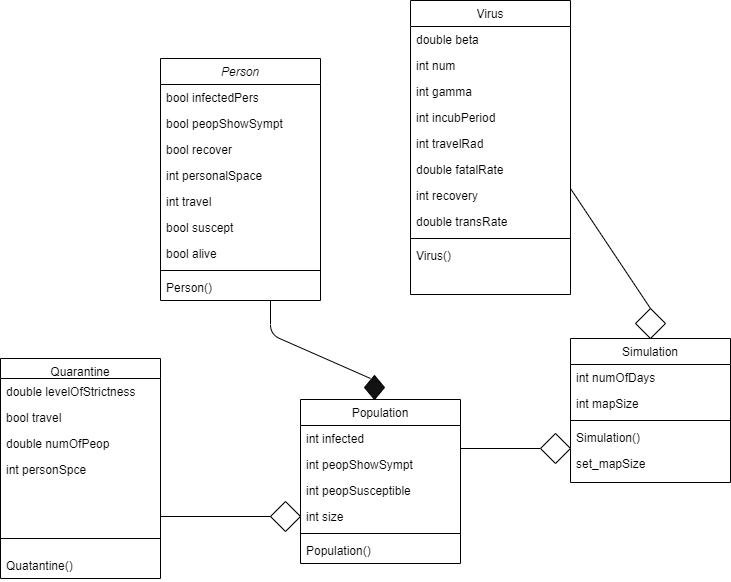

The diagram above was exported from draw.io. Its source (the exported page's mxGraphModel, read from the mxfile embedded in the PNG):
<mxGraphModel dx="1102" dy="614" grid="1" gridSize="10" guides="1" tooltips="1" connect="1" arrows="1" fold="1" page="1" pageScale="1" pageWidth="827" pageHeight="1169" math="0" shadow="0">
  <root>
    <mxCell id="WIyWlLk6GJQsqaUBKTNV-0" />
    <mxCell id="WIyWlLk6GJQsqaUBKTNV-1" parent="WIyWlLk6GJQsqaUBKTNV-0" />
    <mxCell id="zkfFHV4jXpPFQw0GAbJ--12" value="" style="endArrow=block;endSize=10;endFill=0;shadow=0;strokeWidth=1;rounded=0;edgeStyle=elbowEdgeStyle;elbow=vertical;entryX=0;entryY=0.5;entryDx=0;entryDy=0;" parent="WIyWlLk6GJQsqaUBKTNV-1" source="zkfFHV4jXpPFQw0GAbJ--6" target="fw3_G1Lv1hw6Thv5prhZ-9" edge="1">
      <mxGeometry width="160" relative="1" as="geometry">
        <mxPoint x="200" y="203" as="sourcePoint" />
        <mxPoint x="200" y="203" as="targetPoint" />
        <Array as="points">
          <mxPoint x="330" y="538" />
          <mxPoint x="160" y="240" />
          <mxPoint x="110" y="351" />
        </Array>
      </mxGeometry>
    </mxCell>
    <mxCell id="fw3_G1Lv1hw6Thv5prhZ-3" value="Quatantine()" style="text;align=left;verticalAlign=top;spacingLeft=4;spacingRight=4;overflow=hidden;rotatable=0;points=[[0,0.5],[1,0.5]];portConstraint=eastwest;" vertex="1" parent="WIyWlLk6GJQsqaUBKTNV-1">
      <mxGeometry x="50" y="574" width="160" height="26" as="geometry" />
    </mxCell>
    <mxCell id="zkfFHV4jXpPFQw0GAbJ--6" value="Quarantine" style="swimlane;fontStyle=0;align=center;verticalAlign=top;childLayout=stackLayout;horizontal=1;startSize=20;horizontalStack=0;resizeParent=1;resizeLast=0;collapsible=1;marginBottom=0;rounded=0;shadow=0;strokeWidth=1;" parent="WIyWlLk6GJQsqaUBKTNV-1" vertex="1">
      <mxGeometry x="50" y="380" width="160" height="220" as="geometry">
        <mxRectangle x="130" y="380" width="160" height="26" as="alternateBounds" />
      </mxGeometry>
    </mxCell>
    <mxCell id="zkfFHV4jXpPFQw0GAbJ--8" value="double levelOfStrictness" style="text;align=left;verticalAlign=top;spacingLeft=4;spacingRight=4;overflow=hidden;rotatable=0;points=[[0,0.5],[1,0.5]];portConstraint=eastwest;rounded=0;shadow=0;html=0;" parent="zkfFHV4jXpPFQw0GAbJ--6" vertex="1">
      <mxGeometry y="20" width="160" height="26" as="geometry" />
    </mxCell>
    <mxCell id="zkfFHV4jXpPFQw0GAbJ--11" value="bool travel" style="text;align=left;verticalAlign=top;spacingLeft=4;spacingRight=4;overflow=hidden;rotatable=0;points=[[0,0.5],[1,0.5]];portConstraint=eastwest;" parent="zkfFHV4jXpPFQw0GAbJ--6" vertex="1">
      <mxGeometry y="46" width="160" height="26" as="geometry" />
    </mxCell>
    <mxCell id="zkfFHV4jXpPFQw0GAbJ--7" value="double numOfPeop" style="text;align=left;verticalAlign=top;spacingLeft=4;spacingRight=4;overflow=hidden;rotatable=0;points=[[0,0.5],[1,0.5]];portConstraint=eastwest;" parent="zkfFHV4jXpPFQw0GAbJ--6" vertex="1">
      <mxGeometry y="72" width="160" height="26" as="geometry" />
    </mxCell>
    <mxCell id="fw3_G1Lv1hw6Thv5prhZ-6" value="int personSpce" style="text;align=left;verticalAlign=top;spacingLeft=4;spacingRight=4;overflow=hidden;rotatable=0;points=[[0,0.5],[1,0.5]];portConstraint=eastwest;" vertex="1" parent="zkfFHV4jXpPFQw0GAbJ--6">
      <mxGeometry y="98" width="160" height="26" as="geometry" />
    </mxCell>
    <mxCell id="zkfFHV4jXpPFQw0GAbJ--13" value="Population" style="swimlane;fontStyle=0;align=center;verticalAlign=top;childLayout=stackLayout;horizontal=1;startSize=26;horizontalStack=0;resizeParent=1;resizeLast=0;collapsible=1;marginBottom=0;rounded=0;shadow=0;strokeWidth=1;" parent="WIyWlLk6GJQsqaUBKTNV-1" vertex="1">
      <mxGeometry x="350" y="421" width="160" height="164" as="geometry">
        <mxRectangle x="340" y="380" width="170" height="26" as="alternateBounds" />
      </mxGeometry>
    </mxCell>
    <mxCell id="zkfFHV4jXpPFQw0GAbJ--14" value="int infected" style="text;align=left;verticalAlign=top;spacingLeft=4;spacingRight=4;overflow=hidden;rotatable=0;points=[[0,0.5],[1,0.5]];portConstraint=eastwest;" parent="zkfFHV4jXpPFQw0GAbJ--13" vertex="1">
      <mxGeometry y="26" width="160" height="26" as="geometry" />
    </mxCell>
    <mxCell id="fw3_G1Lv1hw6Thv5prhZ-7" value="int peopShowSympt" style="text;align=left;verticalAlign=top;spacingLeft=4;spacingRight=4;overflow=hidden;rotatable=0;points=[[0,0.5],[1,0.5]];portConstraint=eastwest;" vertex="1" parent="zkfFHV4jXpPFQw0GAbJ--13">
      <mxGeometry y="52" width="160" height="26" as="geometry" />
    </mxCell>
    <mxCell id="fw3_G1Lv1hw6Thv5prhZ-8" value="int peopSusceptible" style="text;align=left;verticalAlign=top;spacingLeft=4;spacingRight=4;overflow=hidden;rotatable=0;points=[[0,0.5],[1,0.5]];portConstraint=eastwest;" vertex="1" parent="zkfFHV4jXpPFQw0GAbJ--13">
      <mxGeometry y="78" width="160" height="26" as="geometry" />
    </mxCell>
    <mxCell id="fw3_G1Lv1hw6Thv5prhZ-9" value="int size" style="text;align=left;verticalAlign=top;spacingLeft=4;spacingRight=4;overflow=hidden;rotatable=0;points=[[0,0.5],[1,0.5]];portConstraint=eastwest;" vertex="1" parent="zkfFHV4jXpPFQw0GAbJ--13">
      <mxGeometry y="104" width="160" height="26" as="geometry" />
    </mxCell>
    <mxCell id="zkfFHV4jXpPFQw0GAbJ--15" value="" style="line;html=1;strokeWidth=1;align=left;verticalAlign=middle;spacingTop=-1;spacingLeft=3;spacingRight=3;rotatable=0;labelPosition=right;points=[];portConstraint=eastwest;" parent="zkfFHV4jXpPFQw0GAbJ--13" vertex="1">
      <mxGeometry y="130" width="160" height="8" as="geometry" />
    </mxCell>
    <mxCell id="fw3_G1Lv1hw6Thv5prhZ-11" value="Population()" style="text;align=left;verticalAlign=top;spacingLeft=4;spacingRight=4;overflow=hidden;rotatable=0;points=[[0,0.5],[1,0.5]];portConstraint=eastwest;" vertex="1" parent="zkfFHV4jXpPFQw0GAbJ--13">
      <mxGeometry y="138" width="160" height="26" as="geometry" />
    </mxCell>
    <mxCell id="zkfFHV4jXpPFQw0GAbJ--0" value="Person" style="swimlane;fontStyle=2;align=center;verticalAlign=top;childLayout=stackLayout;horizontal=1;startSize=26;horizontalStack=0;resizeParent=1;resizeLast=0;collapsible=1;marginBottom=0;rounded=0;shadow=0;strokeWidth=1;" parent="WIyWlLk6GJQsqaUBKTNV-1" vertex="1">
      <mxGeometry x="210" y="80" width="160" height="242" as="geometry">
        <mxRectangle x="230" y="140" width="160" height="26" as="alternateBounds" />
      </mxGeometry>
    </mxCell>
    <mxCell id="zkfFHV4jXpPFQw0GAbJ--1" value="bool infectedPers" style="text;align=left;verticalAlign=top;spacingLeft=4;spacingRight=4;overflow=hidden;rotatable=0;points=[[0,0.5],[1,0.5]];portConstraint=eastwest;" parent="zkfFHV4jXpPFQw0GAbJ--0" vertex="1">
      <mxGeometry y="26" width="160" height="26" as="geometry" />
    </mxCell>
    <mxCell id="zkfFHV4jXpPFQw0GAbJ--2" value="bool peopShowSympt" style="text;align=left;verticalAlign=top;spacingLeft=4;spacingRight=4;overflow=hidden;rotatable=0;points=[[0,0.5],[1,0.5]];portConstraint=eastwest;rounded=0;shadow=0;html=0;" parent="zkfFHV4jXpPFQw0GAbJ--0" vertex="1">
      <mxGeometry y="52" width="160" height="26" as="geometry" />
    </mxCell>
    <mxCell id="zkfFHV4jXpPFQw0GAbJ--3" value="bool recover" style="text;align=left;verticalAlign=top;spacingLeft=4;spacingRight=4;overflow=hidden;rotatable=0;points=[[0,0.5],[1,0.5]];portConstraint=eastwest;rounded=0;shadow=0;html=0;" parent="zkfFHV4jXpPFQw0GAbJ--0" vertex="1">
      <mxGeometry y="78" width="160" height="26" as="geometry" />
    </mxCell>
    <mxCell id="fw3_G1Lv1hw6Thv5prhZ-26" value="int personalSpace" style="text;align=left;verticalAlign=top;spacingLeft=4;spacingRight=4;overflow=hidden;rotatable=0;points=[[0,0.5],[1,0.5]];portConstraint=eastwest;rounded=0;shadow=0;html=0;" vertex="1" parent="zkfFHV4jXpPFQw0GAbJ--0">
      <mxGeometry y="104" width="160" height="26" as="geometry" />
    </mxCell>
    <mxCell id="fw3_G1Lv1hw6Thv5prhZ-27" value="int travel" style="text;align=left;verticalAlign=top;spacingLeft=4;spacingRight=4;overflow=hidden;rotatable=0;points=[[0,0.5],[1,0.5]];portConstraint=eastwest;rounded=0;shadow=0;html=0;" vertex="1" parent="zkfFHV4jXpPFQw0GAbJ--0">
      <mxGeometry y="130" width="160" height="26" as="geometry" />
    </mxCell>
    <mxCell id="fw3_G1Lv1hw6Thv5prhZ-28" value="bool suscept" style="text;align=left;verticalAlign=top;spacingLeft=4;spacingRight=4;overflow=hidden;rotatable=0;points=[[0,0.5],[1,0.5]];portConstraint=eastwest;rounded=0;shadow=0;html=0;" vertex="1" parent="zkfFHV4jXpPFQw0GAbJ--0">
      <mxGeometry y="156" width="160" height="26" as="geometry" />
    </mxCell>
    <mxCell id="fw3_G1Lv1hw6Thv5prhZ-29" value="bool alive" style="text;align=left;verticalAlign=top;spacingLeft=4;spacingRight=4;overflow=hidden;rotatable=0;points=[[0,0.5],[1,0.5]];portConstraint=eastwest;rounded=0;shadow=0;html=0;" vertex="1" parent="zkfFHV4jXpPFQw0GAbJ--0">
      <mxGeometry y="182" width="160" height="26" as="geometry" />
    </mxCell>
    <mxCell id="zkfFHV4jXpPFQw0GAbJ--4" value="" style="line;html=1;strokeWidth=1;align=left;verticalAlign=middle;spacingTop=-1;spacingLeft=3;spacingRight=3;rotatable=0;labelPosition=right;points=[];portConstraint=eastwest;" parent="zkfFHV4jXpPFQw0GAbJ--0" vertex="1">
      <mxGeometry y="208" width="160" height="8" as="geometry" />
    </mxCell>
    <mxCell id="zkfFHV4jXpPFQw0GAbJ--5" value="Person()" style="text;align=left;verticalAlign=top;spacingLeft=4;spacingRight=4;overflow=hidden;rotatable=0;points=[[0,0.5],[1,0.5]];portConstraint=eastwest;" parent="zkfFHV4jXpPFQw0GAbJ--0" vertex="1">
      <mxGeometry y="216" width="160" height="26" as="geometry" />
    </mxCell>
    <mxCell id="zkfFHV4jXpPFQw0GAbJ--17" value="Virus" style="swimlane;fontStyle=0;align=center;verticalAlign=top;childLayout=stackLayout;horizontal=1;startSize=26;horizontalStack=0;resizeParent=1;resizeLast=0;collapsible=1;marginBottom=0;rounded=0;shadow=0;strokeWidth=1;" parent="WIyWlLk6GJQsqaUBKTNV-1" vertex="1">
      <mxGeometry x="460" y="22" width="160" height="294" as="geometry">
        <mxRectangle x="550" y="140" width="160" height="26" as="alternateBounds" />
      </mxGeometry>
    </mxCell>
    <mxCell id="zkfFHV4jXpPFQw0GAbJ--18" value="double beta" style="text;align=left;verticalAlign=top;spacingLeft=4;spacingRight=4;overflow=hidden;rotatable=0;points=[[0,0.5],[1,0.5]];portConstraint=eastwest;" parent="zkfFHV4jXpPFQw0GAbJ--17" vertex="1">
      <mxGeometry y="26" width="160" height="26" as="geometry" />
    </mxCell>
    <mxCell id="fw3_G1Lv1hw6Thv5prhZ-2" value="int num" style="text;align=left;verticalAlign=top;spacingLeft=4;spacingRight=4;overflow=hidden;rotatable=0;points=[[0,0.5],[1,0.5]];portConstraint=eastwest;rounded=0;shadow=0;html=0;" vertex="1" parent="zkfFHV4jXpPFQw0GAbJ--17">
      <mxGeometry y="52" width="160" height="26" as="geometry" />
    </mxCell>
    <mxCell id="fw3_G1Lv1hw6Thv5prhZ-1" value="int gamma" style="text;align=left;verticalAlign=top;spacingLeft=4;spacingRight=4;overflow=hidden;rotatable=0;points=[[0,0.5],[1,0.5]];portConstraint=eastwest;rounded=0;shadow=0;html=0;" vertex="1" parent="zkfFHV4jXpPFQw0GAbJ--17">
      <mxGeometry y="78" width="160" height="26" as="geometry" />
    </mxCell>
    <mxCell id="fw3_G1Lv1hw6Thv5prhZ-0" value="int incubPeriod" style="text;align=left;verticalAlign=top;spacingLeft=4;spacingRight=4;overflow=hidden;rotatable=0;points=[[0,0.5],[1,0.5]];portConstraint=eastwest;rounded=0;shadow=0;html=0;" vertex="1" parent="zkfFHV4jXpPFQw0GAbJ--17">
      <mxGeometry y="104" width="160" height="26" as="geometry" />
    </mxCell>
    <mxCell id="zkfFHV4jXpPFQw0GAbJ--19" value="int travelRad" style="text;align=left;verticalAlign=top;spacingLeft=4;spacingRight=4;overflow=hidden;rotatable=0;points=[[0,0.5],[1,0.5]];portConstraint=eastwest;rounded=0;shadow=0;html=0;" parent="zkfFHV4jXpPFQw0GAbJ--17" vertex="1">
      <mxGeometry y="130" width="160" height="26" as="geometry" />
    </mxCell>
    <mxCell id="zkfFHV4jXpPFQw0GAbJ--20" value="double fatalRate" style="text;align=left;verticalAlign=top;spacingLeft=4;spacingRight=4;overflow=hidden;rotatable=0;points=[[0,0.5],[1,0.5]];portConstraint=eastwest;rounded=0;shadow=0;html=0;" parent="zkfFHV4jXpPFQw0GAbJ--17" vertex="1">
      <mxGeometry y="156" width="160" height="26" as="geometry" />
    </mxCell>
    <mxCell id="zkfFHV4jXpPFQw0GAbJ--21" value="int recovery" style="text;align=left;verticalAlign=top;spacingLeft=4;spacingRight=4;overflow=hidden;rotatable=0;points=[[0,0.5],[1,0.5]];portConstraint=eastwest;rounded=0;shadow=0;html=0;" parent="zkfFHV4jXpPFQw0GAbJ--17" vertex="1">
      <mxGeometry y="182" width="160" height="26" as="geometry" />
    </mxCell>
    <mxCell id="zkfFHV4jXpPFQw0GAbJ--22" value="double transRate" style="text;align=left;verticalAlign=top;spacingLeft=4;spacingRight=4;overflow=hidden;rotatable=0;points=[[0,0.5],[1,0.5]];portConstraint=eastwest;rounded=0;shadow=0;html=0;" parent="zkfFHV4jXpPFQw0GAbJ--17" vertex="1">
      <mxGeometry y="208" width="160" height="26" as="geometry" />
    </mxCell>
    <mxCell id="zkfFHV4jXpPFQw0GAbJ--23" value="" style="line;html=1;strokeWidth=1;align=left;verticalAlign=middle;spacingTop=-1;spacingLeft=3;spacingRight=3;rotatable=0;labelPosition=right;points=[];portConstraint=eastwest;" parent="zkfFHV4jXpPFQw0GAbJ--17" vertex="1">
      <mxGeometry y="234" width="160" height="8" as="geometry" />
    </mxCell>
    <mxCell id="zkfFHV4jXpPFQw0GAbJ--25" value="Virus()" style="text;align=left;verticalAlign=top;spacingLeft=4;spacingRight=4;overflow=hidden;rotatable=0;points=[[0,0.5],[1,0.5]];portConstraint=eastwest;" parent="zkfFHV4jXpPFQw0GAbJ--17" vertex="1">
      <mxGeometry y="242" width="160" height="26" as="geometry" />
    </mxCell>
    <mxCell id="fw3_G1Lv1hw6Thv5prhZ-12" value="Simulation" style="swimlane;fontStyle=0;align=center;verticalAlign=top;childLayout=stackLayout;horizontal=1;startSize=26;horizontalStack=0;resizeParent=1;resizeLast=0;collapsible=1;marginBottom=0;rounded=0;shadow=0;strokeWidth=1;" vertex="1" parent="WIyWlLk6GJQsqaUBKTNV-1">
      <mxGeometry x="620" y="360" width="160" height="144" as="geometry">
        <mxRectangle x="550" y="140" width="160" height="26" as="alternateBounds" />
      </mxGeometry>
    </mxCell>
    <mxCell id="fw3_G1Lv1hw6Thv5prhZ-13" value="int numOfDays" style="text;align=left;verticalAlign=top;spacingLeft=4;spacingRight=4;overflow=hidden;rotatable=0;points=[[0,0.5],[1,0.5]];portConstraint=eastwest;" vertex="1" parent="fw3_G1Lv1hw6Thv5prhZ-12">
      <mxGeometry y="26" width="160" height="26" as="geometry" />
    </mxCell>
    <mxCell id="fw3_G1Lv1hw6Thv5prhZ-14" value="int mapSize" style="text;align=left;verticalAlign=top;spacingLeft=4;spacingRight=4;overflow=hidden;rotatable=0;points=[[0,0.5],[1,0.5]];portConstraint=eastwest;rounded=0;shadow=0;html=0;" vertex="1" parent="fw3_G1Lv1hw6Thv5prhZ-12">
      <mxGeometry y="52" width="160" height="26" as="geometry" />
    </mxCell>
    <mxCell id="fw3_G1Lv1hw6Thv5prhZ-21" value="" style="line;html=1;strokeWidth=1;align=left;verticalAlign=middle;spacingTop=-1;spacingLeft=3;spacingRight=3;rotatable=0;labelPosition=right;points=[];portConstraint=eastwest;" vertex="1" parent="fw3_G1Lv1hw6Thv5prhZ-12">
      <mxGeometry y="78" width="160" height="8" as="geometry" />
    </mxCell>
    <mxCell id="fw3_G1Lv1hw6Thv5prhZ-22" value="Simulation()" style="text;align=left;verticalAlign=top;spacingLeft=4;spacingRight=4;overflow=hidden;rotatable=0;points=[[0,0.5],[1,0.5]];portConstraint=eastwest;" vertex="1" parent="fw3_G1Lv1hw6Thv5prhZ-12">
      <mxGeometry y="86" width="160" height="26" as="geometry" />
    </mxCell>
    <mxCell id="fw3_G1Lv1hw6Thv5prhZ-23" value="set_mapSize" style="text;align=left;verticalAlign=top;spacingLeft=4;spacingRight=4;overflow=hidden;rotatable=0;points=[[0,0.5],[1,0.5]];portConstraint=eastwest;" vertex="1" parent="fw3_G1Lv1hw6Thv5prhZ-12">
      <mxGeometry y="112" width="160" height="26" as="geometry" />
    </mxCell>
    <mxCell id="fw3_G1Lv1hw6Thv5prhZ-25" value="" style="endArrow=none;html=1;" edge="1" parent="WIyWlLk6GJQsqaUBKTNV-1">
      <mxGeometry width="50" height="50" relative="1" as="geometry">
        <mxPoint x="50" y="560" as="sourcePoint" />
        <mxPoint x="210" y="560" as="targetPoint" />
      </mxGeometry>
    </mxCell>
    <mxCell id="fw3_G1Lv1hw6Thv5prhZ-30" value="" style="rhombus;whiteSpace=wrap;html=1;fillColor=#121212;" vertex="1" parent="WIyWlLk6GJQsqaUBKTNV-1">
      <mxGeometry x="414" y="397" width="20" height="24" as="geometry" />
    </mxCell>
    <mxCell id="fw3_G1Lv1hw6Thv5prhZ-32" value="" style="endArrow=none;html=1;" edge="1" parent="WIyWlLk6GJQsqaUBKTNV-1">
      <mxGeometry width="50" height="50" relative="1" as="geometry">
        <mxPoint x="420" y="400" as="sourcePoint" />
        <mxPoint x="320" y="322" as="targetPoint" />
        <Array as="points">
          <mxPoint x="320" y="356" />
        </Array>
      </mxGeometry>
    </mxCell>
    <mxCell id="fw3_G1Lv1hw6Thv5prhZ-33" value="" style="rhombus;whiteSpace=wrap;html=1;fillColor=#FFFFFF;" vertex="1" parent="WIyWlLk6GJQsqaUBKTNV-1">
      <mxGeometry x="320" y="523" width="30" height="30" as="geometry" />
    </mxCell>
    <mxCell id="fw3_G1Lv1hw6Thv5prhZ-43" value="" style="endArrow=none;html=1;entryX=0.5;entryY=0;entryDx=0;entryDy=0;" edge="1" parent="WIyWlLk6GJQsqaUBKTNV-1" source="fw3_G1Lv1hw6Thv5prhZ-44" target="fw3_G1Lv1hw6Thv5prhZ-12">
      <mxGeometry width="50" height="50" relative="1" as="geometry">
        <mxPoint x="620" y="210" as="sourcePoint" />
        <mxPoint x="670" y="160" as="targetPoint" />
      </mxGeometry>
    </mxCell>
    <mxCell id="fw3_G1Lv1hw6Thv5prhZ-44" value="" style="rhombus;whiteSpace=wrap;html=1;fillColor=#FFFFFF;" vertex="1" parent="WIyWlLk6GJQsqaUBKTNV-1">
      <mxGeometry x="685" y="330" width="30" height="30" as="geometry" />
    </mxCell>
    <mxCell id="fw3_G1Lv1hw6Thv5prhZ-45" value="" style="endArrow=none;html=1;entryX=0.5;entryY=0;entryDx=0;entryDy=0;" edge="1" parent="WIyWlLk6GJQsqaUBKTNV-1" target="fw3_G1Lv1hw6Thv5prhZ-44">
      <mxGeometry width="50" height="50" relative="1" as="geometry">
        <mxPoint x="620" y="210" as="sourcePoint" />
        <mxPoint x="700" y="360" as="targetPoint" />
      </mxGeometry>
    </mxCell>
    <mxCell id="fw3_G1Lv1hw6Thv5prhZ-46" value="" style="endArrow=none;html=1;" edge="1" parent="WIyWlLk6GJQsqaUBKTNV-1" target="fw3_G1Lv1hw6Thv5prhZ-47">
      <mxGeometry width="50" height="50" relative="1" as="geometry">
        <mxPoint x="510" y="470" as="sourcePoint" />
        <mxPoint x="610" y="470" as="targetPoint" />
      </mxGeometry>
    </mxCell>
    <mxCell id="fw3_G1Lv1hw6Thv5prhZ-47" value="" style="rhombus;whiteSpace=wrap;html=1;" vertex="1" parent="WIyWlLk6GJQsqaUBKTNV-1">
      <mxGeometry x="590" y="455" width="30" height="30" as="geometry" />
    </mxCell>
  </root>
</mxGraphModel>